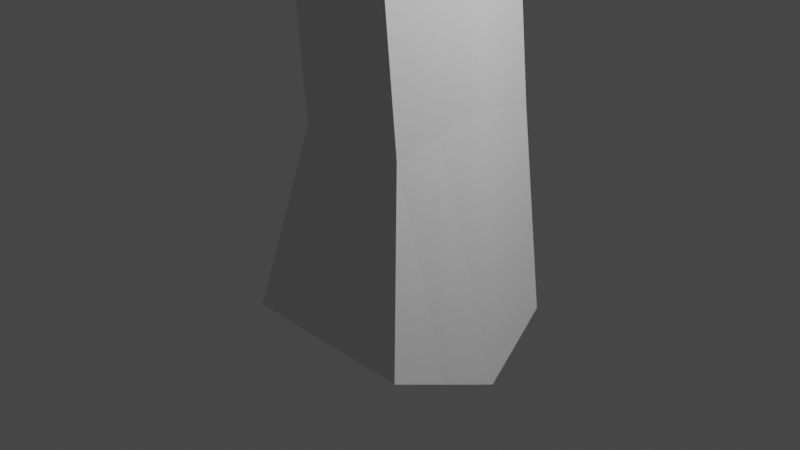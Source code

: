 # Source: Tree.blend  (saved by Blender 3.6.13; exported with 4.5.12 LTS)
import bpy
from mathutils import Matrix  # noqa: F401  (used for matrix-valued properties, if any)

bpy.ops.wm.read_factory_settings(use_empty=True)
scene = bpy.context.scene
scene.name = 'Scene'

# ---- collections
col_collection = bpy.data.collections.new('Collection'); scene.collection.children.link(col_collection)

# ---- materials (node trees are filled in below, after node groups)
mat_material = bpy.data.materials.new('Material')
mat_material.alpha_threshold = 0.0
mat_material.use_transparent_shadow = False
mat_material.roughness = 0.5
mat_material.line_color = (0.0, 0.0, 0.0, 1.0)

# ---- material node trees
mat_material.use_nodes = True; mat_material.node_tree.nodes.clear()
_N = mat_material.node_tree.nodes; _L = mat_material.node_tree.links
n0 = _N.new('ShaderNodeOutputMaterial'); n0.name = 'Material Output'; n0.location = (300, 300)
n1 = _N.new('ShaderNodeBsdfPrincipled'); n1.name = 'Principled BSDF'; n1.location = (10, 300)
n1.distribution = 'GGX'
n1.subsurface_method = 'RANDOM_WALK_SKIN'
n1.inputs[3].default_value = 1.45
n1.inputs[27].default_value = (0.0, 0.0, 0.0, 1.0)
n1.inputs[28].default_value = 1.0
_L.new(n1.outputs[0], n0.inputs[0])
n0.is_active_output = True

# ---- world
world_world = bpy.data.worlds.new('World'); scene.world = world_world
world_world.use_nodes = True; world_world.node_tree.nodes.clear()
_N = world_world.node_tree.nodes; _L = world_world.node_tree.links
n0 = _N.new('ShaderNodeOutputWorld'); n0.name = 'World Output'; n0.location = (300, 300)
n1 = _N.new('ShaderNodeBackground'); n1.name = 'Background'; n1.location = (10, 300)
n1.inputs[0].default_value = (0.05088, 0.05088, 0.05088, 1.0)
_L.new(n1.outputs[0], n0.inputs[0])
n0.is_active_output = True
world_world.color = (0.05088, 0.05088, 0.05088)
world_world.use_sun_shadow = False
world_world.sun_shadow_jitter_overblur = 0.0

# ---- cameras
cam_camera = bpy.data.cameras.new('Camera')
cam_camera.clip_end = 100.0
cam_camera.ortho_scale = 7.314

# ---- lights
light_light = bpy.data.lights.new('Light', 'POINT')
light_light.transmission_factor = 0.0
light_light.energy = 1000.0
light_light.shadow_soft_size = 0.1
light_light.shadow_maximum_resolution = 0.006
light_light.use_absolute_resolution = True

# ---- meshes
me_cube = bpy.data.meshes.new('Cube')
me_cube.from_pydata([(0.5488, 1.013, 0.9619), (0.9007, 0.9007, -0.9007), (0.5602, -0.5524, 0.8827), (0.9007, -0.9007, -0.9007), (-0.5562, 1.005, 0.9621), (-0.9007, 0.9007, -0.9007), (-0.5448, -0.5604, 0.8828), (-0.9007, -0.9007, -0.9007), (-1.184, 0.0, -1.184), (0.7287, 0.219, 1.169), (-0.7245, 0.2084, 1.169), (1.184, 0.0, -1.184), (-0.2346, -0.3427, 6.388), (-1.34, -0.3354, 6.387), (-0.0554, 0.4502, 6.599), (-1.509, 0.4598, 6.598), (-1.329, 1.23, 6.315), (-0.2243, 1.223, 6.316), (-0.8127, 0.4315, 10.39), (-1.918, 0.4161, 10.39), (-0.6646, 1.158, 10.6), (-2.117, 1.182, 10.58), (-1.874, 2.007, 10.23), (-0.7711, 1.942, 10.25), (-1.575, -1.18, 13.4), (-2.436, -1.186, 13.41), (-1.442, -0.6071, 13.69), (-2.575, -0.6154, 13.7), (-2.464, -1.004, 15.31), (-3.324, -0.9572, 15.31), (-2.025, 1.758, 17.32), (-3.361, -0.2664, 15.4), (-1.043, -0.4503, -1.043), (0.6444, -0.1667, 1.026), (-0.6346, -0.176, 1.026), (1.043, -0.4503, -1.043), (-0.145, 0.05376, 6.493), (-1.424, 0.06219, 6.493), (-0.7309, 0.8218, 10.52), (-2.01, 0.804, 10.52), (-1.508, -0.8934, 13.55), (-2.506, -0.9007, 13.55), (-2.389, -0.7088, 15.39), (-3.384, -0.5882, 15.35), (-2.735, -2.131, 16.9), (-3.342, -2.099, 16.9), (-2.677, -1.932, 17.0), (-3.379, -1.895, 17.0), (-2.85, -3.718, 18.46), (-3.458, -3.696, 18.46), (-2.796, -3.562, 18.62), (-3.499, -3.537, 18.62), (-2.66, -1.807, 16.82), (-2.718, -2.009, 16.72), (-3.362, -1.77, 16.82), (-3.325, -1.977, 16.72), (-1.273, 3.355, 12.64), (-1.025, 4.231, 12.58), (-0.1322, 4.09, 12.6), (-0.09453, 3.227, 12.69), (-0.7103, 3.946, 15.95), (-0.423, 4.785, 16.01), (0.3999, 4.661, 16.11), (0.7518, 3.831, 15.89), (0.0, 0.9007, -0.9007), (0.007679, -0.5564, 0.8827), (0.0, -0.9007, -0.9007), (-0.003728, 1.009, 0.962), (0.0, 0.0, -1.184), (-0.7871, -0.339, 6.387), (-0.7768, 1.226, 6.316), (-1.365, 0.4238, 10.39), (-1.323, 1.974, 10.24), (-1.391, 1.17, 10.59), (-2.006, -1.183, 13.4), (-2.008, -0.6113, 13.69), (-2.894, -0.9806, 15.31), (-2.845, -0.4331, 15.6), (-2.945, -0.7374, 15.57), (0.0, -0.4503, -1.043), (-3.039, -2.115, 16.9), (-3.028, -1.913, 17.0), (-3.154, -3.707, 18.46), (-3.147, -3.549, 18.62), (-3.022, -1.993, 16.72), (-3.011, -1.788, 16.82), (-0.5785, 4.16, 12.59), (-0.6838, 3.291, 12.66), (-0.04518, 4.588, 16.18), (-0.07295, 3.776, 16.05), (-1.917, 4.709, 19.89), (-1.683, 5.246, 19.77), (-1.408, 5.172, 19.89), (-1.592, 4.653, 20.01), (-2.91, 5.75, 21.37), (-2.501, 6.195, 21.27), (-2.229, 6.098, 21.49), (-2.546, 5.642, 21.66), (-4.81, 5.974, 22.34), (-4.498, 6.279, 22.38), (-4.361, 6.2, 22.61), (-4.658, 5.849, 22.64), (0.7632, 2.647, 16.97), (1.05, 2.705, 16.88), (1.312, 2.191, 16.67), (0.7837, 2.086, 16.81), (1.449, 0.2643, 18.3), (1.681, 0.2872, 18.26), (1.811, -0.06461, 18.14), (1.449, -0.112, 18.22), (0.3006, 4.554, 15.45), (0.4016, 3.718, 15.29), (-0.8153, 3.836, 15.33), (-0.5306, 4.754, 15.36), (-0.1405, 4.577, 15.5), (-0.1869, 3.685, 15.42), (-0.6962, 7.658, 15.69), (-0.5154, 7.563, 15.78), (-0.5559, 7.556, 15.45), (-0.7428, 7.642, 15.38), (-1.581, 11.12, 18.11), (0.6483, 11.04, 17.11), (-0.2723, 9.969, 16.63), (-0.5175, 9.995, 16.52), (-0.4503, 0.9007, -0.9007), (-0.2686, -0.5584, 0.8828), (-0.5922, 0.0, -1.184), (-1.063, -0.3372, 6.387), (-1.641, 0.4199, 10.39), (-2.221, -1.184, 13.41), (-3.109, -0.9689, 15.31), (-0.5213, -0.4503, -1.043), (-3.19, -2.107, 16.9), (-3.306, -3.702, 18.46), (-3.174, -1.985, 16.72), (-0.4503, -0.9007, -0.9007), (-0.28, 1.007, 0.9621), (-1.053, 1.228, 6.316), (-1.598, 1.991, 10.23), (-1.754, 1.176, 10.59), (-2.291, -0.6134, 13.7), (-3.11, -0.3589, 15.49), (-3.165, -0.6718, 15.44), (-3.204, -1.904, 17.0), (-3.323, -3.543, 18.62), (-3.187, -1.779, 16.82), (-0.8017, 4.195, 12.58), (-0.9784, 3.323, 12.65), (-0.2341, 4.686, 16.09), (-0.3916, 3.861, 16.0), (-1.545, 5.209, 19.83), (-1.733, 4.668, 19.96), (-2.365, 6.146, 21.38), (-2.728, 5.696, 21.52), (-4.43, 6.239, 22.5), (-4.734, 5.911, 22.49), (-0.5011, 3.76, 15.38), (-0.3356, 4.666, 15.43), (-0.6058, 7.611, 15.73), (-0.6494, 7.599, 15.41), (-0.4174, 9.968, 16.88), (-0.3769, 9.988, 16.57), (-0.4992, 9.842, 16.79), (-0.5517, 9.79, 16.49), (-0.2846, 9.746, 16.87), (-0.2412, 9.776, 16.55), (-0.4387, 9.756, 16.53), (-0.386, 9.773, 16.8), (0.1675, 10.69, 17.17), (-1.283, 10.77, 17.36), (-1.258, 10.66, 17.51), (-1.173, 10.76, 17.57), (-1.212, 10.75, 17.38), (-1.189, 10.63, 17.53), (-1.299, 10.65, 17.32), (-1.633, 11.14, 17.92), (-1.593, 11.0, 18.05), (-1.509, 11.1, 18.12), (-1.56, 11.12, 17.93), (-1.521, 10.98, 18.07), (-1.645, 11.02, 17.87), (0.4503, -0.9007, -0.9007), (0.2401, 10.72, 17.09), (0.2032, 10.72, 17.05), (0.2352, 10.61, 17.16), (0.1992, 10.62, 17.13), (0.2716, 10.65, 17.05), (0.6858, 11.03, 17.14), (0.7153, 11.05, 17.02), (0.6763, 11.06, 16.99), (0.7097, 10.95, 17.1), (0.6718, 10.96, 17.07), (0.7388, 10.98, 16.98), (0.2725, 1.011, 0.962), (-0.5005, 1.225, 6.316), (-1.047, 1.958, 10.24), (-1.028, 1.164, 10.6), (-1.725, -0.6092, 13.69), (-1.973, 1.877, 17.31), (-2.637, -0.6869, 15.41), (-2.852, -1.923, 17.0), (-2.972, -3.556, 18.62), (-2.835, -1.798, 16.82), (-0.3553, 4.125, 12.6), (-0.3891, 3.259, 12.68), (0.1774, 4.624, 16.14), (0.2212, 3.803, 15.97), (0.4503, 0.9007, -0.9007), (0.2839, -0.5544, 0.8827), (0.5922, 0.0, -1.184), (-0.5109, -0.3409, 6.388), (-1.089, 0.4277, 10.39), (-1.79, -1.181, 13.4), (-2.679, -0.9924, 15.31), (0.5213, -0.4503, -1.043), (-2.887, -2.123, 16.9), (-3.002, -3.713, 18.46), (-2.87, -2.001, 16.72), (0.9036, 2.676, 16.92), (1.184, 2.139, 16.74), (1.565, 0.2757, 18.28), (1.604, -0.08833, 18.18), (0.08006, 4.566, 15.48), (0.1074, 3.702, 15.36), (-5.885, 0.1544, 17.09), (-5.762, 0.3364, 17.03), (-5.662, 0.2669, 17.19), (-5.561, 0.1975, 17.34), (-5.799, 0.09358, 17.23), (-5.712, 0.03278, 17.37), (-6.831, 1.89, 17.96), (-6.68, 2.034, 17.87), (-6.596, 1.988, 18.04), (-6.512, 1.942, 18.21), (-6.76, 1.851, 18.11), (-6.688, 1.812, 18.27), (-1.311, 5.118, 19.63), (-1.432, 4.555, 19.78), (-1.593, 5.2, 19.52), (-1.833, 4.656, 19.61), (-1.64, 4.612, 19.68), (-1.452, 5.159, 19.57), (-1.985, 7.266, 19.87), (-1.908, 7.239, 19.94), (-1.798, 7.224, 19.75), (-2.107, 7.292, 19.71), (-2.136, 7.259, 19.93), (-1.934, 7.342, 19.67), (-1.344, 8.117, 20.23), (-1.285, 8.089, 20.27), (-1.199, 8.103, 20.16), (-1.259, 8.134, 20.12), (-3.333, 8.29, 20.14), (-3.316, 8.259, 20.24), (-3.254, 8.293, 20.2), (-3.267, 8.347, 20.1), (-0.6755, 0.9007, -0.9007), (-0.4067, -0.5594, 0.8828), (-0.8883, 0.0, -1.184), (-1.201, -0.3363, 6.387), (-1.78, 0.418, 10.39), (-2.329, -1.185, 13.41), (-3.217, -0.9631, 15.31), (-0.7819, -0.4503, -1.043), (-3.266, -2.103, 16.9), (-3.382, -3.699, 18.46), (-3.25, -1.981, 16.72), (-0.6582, 3.798, 15.36), (-0.6755, -0.9007, -0.9007), (-0.4181, 1.006, 0.9621), (-1.191, 1.229, 6.315), (-1.736, 1.999, 10.23), (-1.936, 1.179, 10.58), (-2.433, -0.6144, 13.7), (-3.236, -0.3127, 15.45), (-3.274, -0.63, 15.4), (-3.291, -1.899, 17.0), (-3.411, -3.54, 18.62), (-3.274, -1.774, 16.82), (-0.9133, 4.213, 12.58), (-1.126, 3.339, 12.64), (-0.3285, 4.736, 16.05), (-0.551, 3.903, 15.98), (-1.614, 5.227, 19.8), (-1.825, 4.688, 19.92), (-2.433, 6.171, 21.32), (-2.819, 5.723, 21.44), (-4.464, 6.259, 22.44), (-4.772, 5.943, 22.41), (-0.4331, 4.71, 15.4), (-0.651, 7.634, 15.71), (-0.6961, 7.62, 15.39), (-0.4472, 9.991, 16.54), (-0.4426, 9.807, 16.8), (-0.4952, 9.773, 16.51), (-1.248, 10.76, 17.37), (-1.223, 10.64, 17.52), (-1.545, 11.11, 18.11), (-1.596, 11.13, 17.93), (-1.557, 10.99, 18.06), (-5.712, 0.3017, 17.11), (-5.842, 0.124, 17.16), (-6.638, 2.011, 17.96), (-6.795, 1.87, 18.04), (-1.737, 4.634, 19.65), (-1.523, 5.179, 19.54), (-2.06, 7.263, 19.9), (-2.021, 7.317, 19.69), (-3.285, 8.276, 20.22), (-3.3, 8.318, 20.12), (-3.411, 9.367, 20.66), (-3.399, 9.352, 20.77), (-3.367, 9.367, 20.75), (-3.336, 9.382, 20.73), (-3.344, 9.421, 20.62), (-3.378, 9.394, 20.64), (-0.6403, 0.6065, 1.066), (1.043, 0.4503, -1.043), (-1.043, 0.4503, -1.043), (0.6387, 0.6158, 1.065), (-1.419, 0.8449, 6.457), (-0.1398, 0.8365, 6.457), (-1.996, 1.595, 10.4), (-0.7178, 1.55, 10.42), (-1.149, 3.793, 12.61), (-0.1134, 3.658, 12.65), (-0.5667, 4.365, 15.98), (0.5758, 4.246, 16.0), (-0.05906, 4.182, 16.11), (0.0, 0.4503, -1.043), (-1.8, 4.977, 19.83), (-1.493, 4.912, 19.93), (-2.706, 5.972, 21.32), (-2.387, 5.87, 21.58), (-4.678, 6.15, 22.41), (-4.545, 6.035, 22.67), (1.181, 2.448, 16.77), (0.7734, 2.367, 16.89), (1.746, 0.1113, 18.2), (1.449, 0.07613, 18.26), (-0.673, 4.295, 15.35), (0.3511, 4.136, 15.37), (-4.611, 6.092, 22.54), (-0.5213, 0.4503, -1.043), (1.584, 0.09371, 18.23), (0.5213, 0.4503, -1.043), (-1.713, 4.928, 19.56), (-1.337, 4.818, 19.71), (-0.7819, 0.4503, -1.043), (-4.644, 6.121, 22.47), (-5.853, 5.279, 23.16), (-5.808, 5.22, 23.27), (-5.763, 5.356, 23.33), (-5.876, 5.309, 23.11), (-5.803, 5.409, 23.24), (-5.898, 5.338, 23.05), (-5.823, 5.436, 23.19), (-5.843, 5.463, 23.15), (-0.4206, 4.15, 20.69), (-0.5057, 3.98, 20.75), (-0.37, 3.895, 20.62), (-0.2896, 4.068, 20.57), (-0.5885, 2.691, 21.34), (-0.6692, 2.519, 21.4), (-0.5391, 2.439, 21.26), (-0.4628, 2.615, 21.21), (-3.268, -0.9716, 15.19), (-3.312, -0.2885, 15.29), (-2.408, -1.015, 15.19), (-2.246, -0.4333, 15.38), (-2.344, -0.7304, 15.27), (-3.329, -0.6079, 15.24), (-2.801, -0.4526, 15.48), (-2.838, -0.9934, 15.19), (-3.053, -0.9825, 15.19), (-3.059, -0.375, 15.38), (-2.528, -0.4128, 15.41), (-2.623, -1.004, 15.19), (-3.161, -0.9771, 15.19), (-3.185, -0.3317, 15.34), (-1.444, 0.8645, 16.47), (-1.38, 0.6624, 16.39), (-1.371, 0.643, 16.32), (-1.523, 0.6918, 16.43), (-1.621, 0.8492, 16.53), (-1.692, 0.6719, 16.53), (-1.603, 0.828, 16.45), (-1.438, 0.8407, 16.4), (-1.28, 0.813, 16.36), (-1.962, 1.86, 17.26), (-1.867, 1.878, 17.26), (-1.909, 1.756, 17.24), (-1.856, 1.859, 17.22), (0.5042, 0.9515, 16.7), (0.6112, 0.917, 16.65), (0.5277, 0.7992, 16.63), (0.5257, 0.785, 16.58), (0.4307, 0.8308, 16.68), (0.4999, 0.9342, 16.64), (0.6089, 0.9027, 16.6)], [], [(316, 10, 15, 320), (268, 257, 6, 7), (318, 316, 4, 5), (214, 35, 3, 181), (35, 33, 2, 3), (207, 193, 0, 1), (317, 319, 9, 11), (345, 317, 11, 209), (32, 34, 10, 8), (319, 0, 17, 321), (320, 15, 21, 322), (321, 17, 23, 323), (33, 9, 14, 36), (34, 6, 13, 37), (269, 4, 16, 270), (208, 2, 12, 210), (38, 20, 26, 40), (196, 20, 59, 204), (210, 12, 18, 211), (37, 13, 19, 39), (270, 16, 22, 271), (36, 14, 20, 38), (371, 366, 29, 43), (272, 21, 27, 273), (211, 18, 24, 212), (39, 19, 25, 41), (53, 52, 46, 44), (377, 368, 28, 213), (379, 367, 31, 274), (370, 369, 388, 382), (368, 370, 42, 28), (77, 141, 226, 227), (21, 39, 41, 27), (367, 371, 43, 31), (12, 36, 38, 18), (15, 37, 39, 21), (18, 38, 40, 24), (10, 34, 37, 15), (2, 33, 36, 12), (7, 6, 34, 32), (11, 9, 33, 35), (209, 11, 35, 214), (47, 45, 49, 51), (278, 54, 47, 276), (54, 55, 45, 47), (217, 53, 44, 215), (277, 51, 49, 265), (215, 44, 48, 216), (276, 47, 51, 277), (44, 46, 50, 48), (213, 28, 53, 217), (43, 29, 55, 54), (275, 43, 54, 278), (28, 42, 52, 53), (341, 110, 62, 327), (323, 23, 58, 325), (322, 21, 56, 324), (271, 22, 57, 279), (347, 236, 92, 331), (340, 112, 60, 326), (223, 111, 63, 206), (113, 61, 116, 119), (222, 114, 88, 205), (156, 115, 89, 149), (206, 63, 104, 219), (195, 72, 86, 203), (199, 78, 85, 202), (130, 76, 84, 134), (200, 81, 83, 201), (132, 80, 82, 133), (201, 83, 82, 216), (134, 84, 80, 132), (202, 85, 81, 200), (126, 68, 79, 131), (42, 370, 382, 381), (77, 78, 385, 384), (374, 373, 76, 130), (128, 71, 74, 129), (196, 73, 75, 197), (194, 70, 72, 195), (127, 69, 71, 128), (139, 73, 87, 147), (125, 65, 69, 127), (193, 67, 70, 194), (343, 329, 68, 126), (124, 136, 67, 64), (131, 79, 66, 135), (181, 208, 65, 66), (330, 90, 94, 332), (283, 150, 242, 306), (346, 239, 90, 330), (240, 237, 93, 151), (333, 96, 100, 335), (331, 92, 96, 333), (283, 91, 95, 285), (151, 93, 97, 153), (101, 335, 352, 351), (285, 95, 99, 287), (153, 97, 101, 155), (332, 94, 98, 334), (337, 105, 109, 339), (328, 89, 105, 337), (205, 88, 102, 218), (327, 62, 103, 336), (344, 339, 109, 221), (336, 103, 107, 338), (219, 104, 108, 221), (218, 102, 106, 220), (147, 87, 115, 156), (203, 86, 114, 222), (279, 57, 113, 289), (204, 59, 111, 223), (324, 56, 112, 340), (325, 58, 110, 341), (293, 167, 173, 296), (289, 113, 119, 291), (88, 114, 118, 117), (148, 88, 117, 158), (160, 161, 172, 171), (161, 160, 168, 183), (294, 163, 123, 292), (164, 165, 186, 184), (165, 166, 161, 122), (123, 163, 174, 169), (167, 164, 184, 185), (281, 148, 158, 290), (114, 157, 159, 118), (86, 146, 157, 114), (280, 147, 156, 267), (286, 153, 155, 288), (96, 152, 154, 100), (334, 98, 355, 357), (284, 151, 153, 286), (92, 150, 152, 96), (304, 240, 151, 284), (238, 91, 246, 245), (263, 131, 135, 268), (256, 269, 136, 124), (348, 343, 126, 258), (257, 125, 127, 259), (272, 139, 147, 280), (259, 127, 128, 260), (260, 128, 129, 261), (378, 374, 130, 262), (258, 126, 131, 263), (266, 134, 132, 264), (264, 132, 133, 265), (262, 130, 134, 266), (267, 156, 149, 282), (72, 138, 146, 86), (78, 142, 145, 85), (81, 143, 144, 83), (83, 144, 133, 82), (85, 145, 143, 81), (275, 142, 228, 301), (372, 375, 141, 77), (73, 139, 140, 75), (70, 137, 138, 72), (67, 136, 137, 70), (66, 65, 125, 135), (290, 158, 167, 293), (118, 159, 166, 165), (117, 118, 165, 164), (291, 119, 163, 294), (158, 117, 164, 167), (119, 116, 162, 163), (295, 169, 175, 298), (171, 172, 178, 177), (296, 173, 179, 299), (163, 162, 170, 174), (167, 160, 171, 173), (292, 123, 169, 295), (180, 176, 120, 175), (298, 175, 120, 297), (299, 179, 177, 297), (174, 170, 176, 180), (169, 174, 180, 175), (173, 171, 177, 179), (185, 184, 190, 191), (183, 168, 121, 189), (184, 186, 192, 190), (122, 161, 183, 182), (160, 167, 185, 168), (165, 122, 182, 186), (191, 190, 187, 121), (190, 192, 188, 187), (188, 189, 121, 187), (186, 182, 188, 192), (168, 185, 191, 121), (182, 183, 189, 188), (87, 204, 223, 115), (58, 203, 222, 110), (103, 218, 220, 107), (105, 219, 221, 109), (338, 344, 221, 108), (62, 205, 218, 103), (3, 2, 208, 181), (0, 193, 194, 17), (17, 194, 195, 23), (20, 196, 197, 26), (369, 376, 387, 388), (376, 372, 386, 387), (52, 202, 200, 46), (50, 201, 216, 48), (46, 200, 201, 50), (42, 199, 202, 52), (23, 195, 203, 58), (89, 206, 219, 105), (110, 222, 205, 62), (115, 223, 206, 89), (76, 213, 217, 84), (80, 215, 216, 82), (84, 217, 215, 80), (68, 209, 214, 79), (373, 377, 213, 76), (71, 211, 212, 74), (69, 210, 211, 71), (73, 196, 204, 87), (65, 208, 210, 69), (329, 345, 209, 68), (64, 67, 193, 207), (79, 214, 181, 66), (229, 227, 233, 235), (301, 228, 234, 303), (31, 43, 224, 225), (274, 31, 225, 300), (78, 77, 227, 229), (142, 78, 229, 228), (302, 231, 230, 303), (233, 232, 234, 235), (227, 226, 232, 233), (300, 225, 231, 302), (228, 229, 235, 234), (225, 224, 230, 231), (88, 148, 241, 236), (282, 149, 240, 304), (149, 89, 237, 240), (326, 60, 239, 346), (281, 61, 238, 305), (328, 88, 236, 347), (307, 245, 252, 309), (247, 242, 248, 251), (92, 236, 244, 243), (305, 238, 245, 307), (236, 241, 247, 244), (150, 92, 243, 242), (250, 251, 248, 249), (242, 243, 249, 248), (244, 247, 251, 250), (243, 244, 250, 249), (255, 309, 315, 314), (242, 247, 255, 254), (245, 246, 253, 252), (306, 242, 254, 308), (246, 306, 308, 253), (253, 308, 312, 311), (241, 305, 307, 247), (247, 307, 309, 255), (148, 281, 305, 241), (60, 282, 304, 239), (226, 300, 302, 232), (232, 302, 303, 234), (141, 274, 300, 226), (224, 301, 303, 230), (176, 299, 297, 120), (178, 298, 297, 177), (161, 292, 295, 172), (170, 296, 299, 176), (172, 295, 298, 178), (159, 291, 294, 166), (116, 290, 293, 162), (43, 275, 301, 224), (112, 267, 282, 60), (29, 262, 266, 55), (45, 264, 265, 49), (55, 266, 264, 45), (8, 258, 263, 32), (366, 378, 262, 29), (19, 260, 261, 25), (13, 259, 260, 19), (21, 272, 280, 56), (6, 257, 259, 13), (318, 348, 258, 8), (5, 4, 269, 256), (32, 263, 268, 7), (239, 304, 284, 90), (90, 284, 286, 94), (94, 286, 288, 98), (56, 280, 267, 112), (61, 281, 290, 116), (166, 294, 292, 161), (157, 289, 291, 159), (162, 293, 296, 170), (146, 279, 289, 157), (152, 285, 287, 154), (98, 288, 353, 355), (150, 283, 285, 152), (91, 283, 306, 246), (138, 271, 279, 146), (142, 275, 278, 145), (143, 276, 277, 144), (144, 277, 265, 133), (145, 278, 276, 143), (375, 379, 274, 141), (139, 272, 273, 140), (137, 270, 271, 138), (136, 269, 270, 137), (135, 125, 257, 268), (315, 310, 311, 312), (314, 315, 312, 313), (308, 254, 313, 312), (309, 252, 310, 315), (254, 255, 314, 313), (252, 253, 311, 310), (154, 287, 349, 342), (5, 256, 348, 318), (89, 328, 347, 237), (61, 326, 346, 238), (64, 207, 345, 329), (107, 220, 344, 338), (256, 124, 343, 348), (100, 154, 342, 335), (59, 325, 341, 111), (57, 324, 340, 113), (104, 336, 338, 108), (220, 106, 339, 344), (63, 327, 336, 104), (88, 328, 337, 102), (102, 337, 339, 106), (95, 332, 334, 99), (287, 99, 334, 349), (93, 331, 333, 97), (97, 333, 335, 101), (238, 346, 330, 91), (91, 330, 332, 95), (124, 64, 329, 343), (113, 340, 326, 61), (237, 347, 361, 360), (22, 322, 324, 57), (20, 323, 325, 59), (111, 341, 327, 63), (14, 321, 323, 20), (16, 320, 322, 22), (9, 319, 321, 14), (207, 1, 317, 345), (1, 0, 319, 317), (8, 10, 316, 318), (4, 316, 320, 16), (356, 357, 355, 353), (352, 354, 350, 351), (354, 356, 353, 350), (342, 349, 356, 354), (288, 155, 350, 353), (335, 342, 354, 352), (349, 334, 357, 356), (155, 101, 351, 350), (360, 361, 365, 364), (93, 237, 360, 359), (331, 93, 359, 358), (347, 331, 358, 361), (364, 365, 362, 363), (358, 359, 363, 362), (361, 358, 362, 365), (359, 360, 364, 363), (140, 273, 379, 375), (25, 261, 378, 366), (74, 212, 377, 373), (26, 197, 376, 369), (75, 140, 375, 372), (261, 129, 374, 378), (129, 74, 373, 374), (197, 75, 372, 376), (27, 41, 371, 367), (24, 40, 370, 368), (40, 26, 369, 370), (273, 27, 367, 379), (212, 24, 368, 377), (41, 25, 366, 371), (388, 387, 398, 399), (383, 380, 390, 391), (384, 385, 30, 198), (381, 382, 396, 395), (382, 388, 399, 396), (78, 199, 383, 385), (372, 77, 384, 386), (199, 42, 381, 383), (390, 198, 30, 391), (392, 389, 198, 390), (385, 383, 391, 30), (386, 384, 198, 389), (387, 386, 389, 392), (380, 387, 392, 390), (396, 399, 394, 395), (399, 398, 393, 394), (394, 393, 397, 395), (380, 383, 397, 393), (383, 381, 395, 397), (387, 380, 393, 398)])
_uv = me_cube.uv_layers.new(name='UVMap')
_uv.uv.foreach_set('vector', [0.625, 0.1875, 0.625, 0.125, 0.625, 0.125, 0.625, 0.1875, 0.375, 0.9688, 0.625, 0.9687, 0.625, 1.0, 0.375, 1.0, 0.375, 0.1875, 0.625, 0.1875, 0.625, 0.25, 0.375, 0.25, 0.3125, 0.6875, 0.375, 0.6875, 0.375, 0.75, 0.3125, 0.75, 0.375, 0.6875, 0.625, 0.6875, 0.625, 0.75, 0.375, 0.75, 0.375, 0.4375, 0.625, 0.4375, 0.625, 0.5, 0.375, 0.5, 0.375, 0.5625, 0.625, 0.5625, 0.625, 0.625, 0.375, 0.625, 0.3125, 0.5625, 0.375, 0.5625, 0.375, 0.625, 0.3125, 0.625, 0.375, 0.0625, 0.625, 0.0625, 0.625, 0.125, 0.375, 0.125, 0.625, 0.5625, 0.625, 0.5, 0.625, 0.5, 0.625, 0.5625, 0.625, 0.1875, 0.625, 0.125, 0.625, 0.125, 0.625, 0.1875, 0.625, 0.5625, 0.625, 0.5, 0.625, 0.5, 0.625, 0.5625, 0.625, 0.6875, 0.625, 0.625, 0.625, 0.625, 0.625, 0.6875, 0.625, 0.0625, 0.625, 0.0, 0.625, 0.0, 0.625, 0.0625, 0.625, 0.2812, 0.625, 0.25, 0.625, 0.25, 0.625, 0.2812, 0.625, 0.8125, 0.625, 0.75, 0.625, 0.75, 0.625, 0.8125, 0.625, 0.6875, 0.625, 0.625, 0.625, 0.625, 0.625, 0.6875, 0.6875, 0.625, 0.625, 0.625, 0.625, 0.625, 0.6875, 0.625, 0.625, 0.8125, 0.625, 0.75, 0.625, 0.75, 0.625, 0.8125, 0.625, 0.0625, 0.625, 0.0, 0.625, 0.0, 0.625, 0.0625, 0.625, 0.2812, 0.625, 0.25, 0.625, 0.25, 0.625, 0.2812, 0.625, 0.6875, 0.625, 0.625, 0.625, 0.625, 0.625, 0.6875, 0.625, 0.0625, 0.625, 0.0, 0.625, 0.0, 0.625, 0.0625, 0.8438, 0.625, 0.875, 0.625, 0.875, 0.625, 0.8437, 0.625, 0.625, 0.8125, 0.625, 0.75, 0.625, 0.75, 0.625, 0.8125, 0.625, 0.0625, 0.625, 0.0, 0.625, 0.0, 0.625, 0.0625, 0.625, 0.75, 0.625, 0.6875, 0.625, 0.6875, 0.625, 0.75, 0.625, 0.8125, 0.625, 0.75, 0.625, 0.75, 0.625, 0.8125, 0.8438, 0.625, 0.875, 0.625, 0.875, 0.625, 0.8438, 0.625, 0.625, 0.6875, 0.625, 0.625, 0.625, 0.625, 0.625, 0.6875, 0.625, 0.75, 0.625, 0.6875, 0.625, 0.6875, 0.625, 0.75, 0.75, 0.625, 0.8125, 0.625, 0.8125, 0.625, 0.75, 0.625, 0.625, 0.125, 0.625, 0.0625, 0.625, 0.0625, 0.625, 0.125, 0.625, 0.125, 0.625, 0.0625, 0.625, 0.0625, 0.625, 0.125, 0.625, 0.75, 0.625, 0.6875, 0.625, 0.6875, 0.625, 0.75, 0.625, 0.125, 0.625, 0.0625, 0.625, 0.0625, 0.625, 0.125, 0.625, 0.75, 0.625, 0.6875, 0.625, 0.6875, 0.625, 0.75, 0.625, 0.125, 0.625, 0.0625, 0.625, 0.0625, 0.625, 0.125, 0.625, 0.75, 0.625, 0.6875, 0.625, 0.6875, 0.625, 0.75, 0.375, 0.0, 0.625, 0.0, 0.625, 0.0625, 0.375, 0.0625, 0.375, 0.625, 0.625, 0.625, 0.625, 0.6875, 0.375, 0.6875, 0.3125, 0.625, 0.375, 0.625, 0.375, 0.6875, 0.3125, 0.6875, 0.625, 0.0625, 0.625, 0.0, 0.625, 0.0, 0.625, 0.0625, 0.8438, 0.6875, 0.875, 0.6875, 0.875, 0.6875, 0.8438, 0.6875, 0.625, 0.0625, 0.625, 0.0, 0.625, 0.0, 0.625, 0.0625, 0.625, 0.8125, 0.625, 0.75, 0.625, 0.75, 0.625, 0.8125, 0.8438, 0.6875, 0.875, 0.6875, 0.875, 0.75, 0.8437, 0.75, 0.625, 0.8125, 0.625, 0.75, 0.625, 0.75, 0.625, 0.8125, 0.8438, 0.6875, 0.875, 0.6875, 0.875, 0.6875, 0.8438, 0.6875, 0.625, 0.75, 0.625, 0.6875, 0.625, 0.6875, 0.625, 0.75, 0.625, 0.8125, 0.625, 0.75, 0.625, 0.75, 0.625, 0.8125, 0.625, 0.0625, 0.625, 0.0, 0.625, 0.0, 0.625, 0.0625, 0.8438, 0.6875, 0.875, 0.6875, 0.875, 0.6875, 0.8438, 0.6875, 0.625, 0.75, 0.625, 0.6875, 0.625, 0.6875, 0.625, 0.75, 0.625, 0.5625, 0.625, 0.5, 0.625, 0.5, 0.625, 0.5625, 0.625, 0.5625, 0.625, 0.5, 0.625, 0.5, 0.625, 0.5625, 0.625, 0.1875, 0.625, 0.125, 0.625, 0.125, 0.625, 0.1875, 0.625, 0.2812, 0.625, 0.25, 0.625, 0.25, 0.625, 0.2812, 0.75, 0.5625, 0.75, 0.5, 0.75, 0.5, 0.75, 0.5625, 0.625, 0.1875, 0.625, 0.125, 0.625, 0.125, 0.625, 0.1875, 0.6875, 0.625, 0.625, 0.625, 0.625, 0.625, 0.6875, 0.625, 0.625, 0.25, 0.625, 0.25, 0.625, 0.25, 0.625, 0.25, 0.625, 0.4375, 0.625, 0.375, 0.625, 0.375, 0.625, 0.4375, 0.8125, 0.625, 0.75, 0.625, 0.75, 0.625, 0.8125, 0.625, 0.6875, 0.625, 0.625, 0.625, 0.625, 0.625, 0.6875, 0.625, 0.625, 0.4375, 0.625, 0.375, 0.625, 0.375, 0.625, 0.4375, 0.6875, 0.6875, 0.75, 0.6875, 0.75, 0.6875, 0.6875, 0.6875, 0.625, 0.9375, 0.625, 0.875, 0.625, 0.875, 0.625, 0.9375, 0.6875, 0.6875, 0.75, 0.6875, 0.75, 0.6875, 0.6875, 0.6875, 0.625, 0.9375, 0.625, 0.875, 0.625, 0.875, 0.625, 0.9375, 0.6875, 0.6875, 0.75, 0.6875, 0.75, 0.75, 0.6875, 0.75, 0.625, 0.9375, 0.625, 0.875, 0.625, 0.875, 0.625, 0.9375, 0.6875, 0.6875, 0.75, 0.6875, 0.75, 0.6875, 0.6875, 0.6875, 0.1875, 0.625, 0.25, 0.625, 0.25, 0.6875, 0.1875, 0.6875, 0.625, 0.6875, 0.625, 0.6875, 0.625, 0.6875, 0.625, 0.6875, 0.75, 0.625, 0.75, 0.6875, 0.75, 0.6875, 0.75, 0.625, 0.625, 0.9375, 0.625, 0.875, 0.625, 0.875, 0.625, 0.9375, 0.625, 0.9375, 0.625, 0.875, 0.625, 0.875, 0.625, 0.9375, 0.6875, 0.625, 0.75, 0.625, 0.75, 0.625, 0.6875, 0.625, 0.625, 0.4375, 0.625, 0.375, 0.625, 0.375, 0.625, 0.4375, 0.625, 0.9375, 0.625, 0.875, 0.625, 0.875, 0.625, 0.9375, 0.8125, 0.625, 0.75, 0.625, 0.75, 0.625, 0.8125, 0.625, 0.625, 0.9375, 0.625, 0.875, 0.625, 0.875, 0.625, 0.9375, 0.625, 0.4375, 0.625, 0.375, 0.625, 0.375, 0.625, 0.4375, 0.1875, 0.5625, 0.25, 0.5625, 0.25, 0.625, 0.1875, 0.625, 0.375, 0.3125, 0.625, 0.3125, 0.625, 0.375, 0.375, 0.375, 0.1875, 0.6875, 0.25, 0.6875, 0.25, 0.75, 0.1875, 0.75, 0.375, 0.8125, 0.625, 0.8125, 0.625, 0.875, 0.375, 0.875, 0.625, 0.1875, 0.625, 0.125, 0.625, 0.125, 0.625, 0.1875, 0.625, 0.2812, 0.625, 0.3125, 0.625, 0.3125, 0.625, 0.2812, 0.625, 0.1875, 0.625, 0.125, 0.625, 0.125, 0.625, 0.1875, 0.8125, 0.625, 0.75, 0.625, 0.75, 0.625, 0.8125, 0.625, 0.75, 0.5625, 0.75, 0.5, 0.75, 0.5, 0.75, 0.5625, 0.75, 0.5625, 0.75, 0.5, 0.75, 0.5, 0.75, 0.5625, 0.625, 0.2812, 0.625, 0.25, 0.625, 0.25, 0.625, 0.2812, 0.8125, 0.625, 0.75, 0.625, 0.75, 0.625, 0.8125, 0.625, 0.75, 0.625, 0.75, 0.5625, 0.75, 0.5625, 0.75, 0.625, 0.625, 0.2812, 0.625, 0.25, 0.625, 0.25, 0.625, 0.2812, 0.8125, 0.625, 0.75, 0.625, 0.75, 0.625, 0.8125, 0.625, 0.625, 0.1875, 0.625, 0.125, 0.625, 0.125, 0.625, 0.1875, 0.75, 0.5625, 0.75, 0.625, 0.75, 0.625, 0.75, 0.5625, 0.75, 0.5625, 0.75, 0.625, 0.75, 0.625, 0.75, 0.5625, 0.625, 0.4375, 0.625, 0.375, 0.625, 0.375, 0.625, 0.4375, 0.625, 0.5625, 0.625, 0.5, 0.625, 0.5, 0.625, 0.5625, 0.6875, 0.5625, 0.75, 0.5625, 0.75, 0.625, 0.6875, 0.625, 0.625, 0.5625, 0.625, 0.5, 0.625, 0.5, 0.625, 0.5625, 0.6875, 0.625, 0.625, 0.625, 0.625, 0.625, 0.6875, 0.625, 0.625, 0.4375, 0.625, 0.375, 0.625, 0.375, 0.625, 0.4375, 0.8125, 0.625, 0.75, 0.625, 0.75, 0.625, 0.8125, 0.625, 0.625, 0.4375, 0.625, 0.375, 0.625, 0.375, 0.625, 0.4375, 0.625, 0.2812, 0.625, 0.25, 0.625, 0.25, 0.625, 0.2812, 0.6875, 0.625, 0.625, 0.625, 0.625, 0.625, 0.6875, 0.625, 0.625, 0.1875, 0.625, 0.125, 0.625, 0.125, 0.625, 0.1875, 0.625, 0.5625, 0.625, 0.5, 0.625, 0.5, 0.625, 0.5625, 0.625, 0.2812, 0.625, 0.3125, 0.625, 0.3125, 0.625, 0.2812, 0.625, 0.2812, 0.625, 0.25, 0.625, 0.25, 0.625, 0.2812, 0.625, 0.375, 0.625, 0.375, 0.625, 0.375, 0.625, 0.375, 0.625, 0.3125, 0.625, 0.375, 0.625, 0.375, 0.625, 0.3125, 0.625, 0.3125, 0.625, 0.3125, 0.625, 0.3125, 0.625, 0.3125, 0.625, 0.3125, 0.625, 0.3125, 0.625, 0.3125, 0.625, 0.3125, 0.625, 0.2812, 0.625, 0.25, 0.625, 0.25, 0.625, 0.2812, 0.625, 0.375, 0.625, 0.375, 0.625, 0.375, 0.625, 0.375, 0.625, 0.375, 0.625, 0.3125, 0.625, 0.3125, 0.625, 0.375, 0.625, 0.25, 0.625, 0.25, 0.625, 0.25, 0.625, 0.25, 0.625, 0.3125, 0.625, 0.375, 0.625, 0.375, 0.625, 0.3125, 0.625, 0.2813, 0.625, 0.3125, 0.625, 0.3125, 0.625, 0.2813, 0.625, 0.375, 0.625, 0.3125, 0.625, 0.3125, 0.625, 0.375, 0.625, 0.375, 0.625, 0.3125, 0.625, 0.3125, 0.625, 0.375, 0.8437, 0.625, 0.8125, 0.625, 0.8125, 0.625, 0.8438, 0.625, 0.8438, 0.625, 0.8125, 0.625, 0.8125, 0.625, 0.8438, 0.625, 0.625, 0.375, 0.625, 0.3125, 0.625, 0.3125, 0.625, 0.375, 0.625, 0.1875, 0.625, 0.125, 0.625, 0.125, 0.625, 0.1875, 0.8438, 0.625, 0.8125, 0.625, 0.8125, 0.625, 0.8438, 0.625, 0.625, 0.375, 0.625, 0.3125, 0.625, 0.3125, 0.625, 0.375, 0.8438, 0.625, 0.8125, 0.625, 0.8125, 0.625, 0.8438, 0.625, 0.625, 0.25, 0.625, 0.25, 0.625, 0.25, 0.625, 0.25, 0.1562, 0.6875, 0.1875, 0.6875, 0.1875, 0.75, 0.1562, 0.75, 0.375, 0.2812, 0.625, 0.2812, 0.625, 0.3125, 0.375, 0.3125, 0.1562, 0.5625, 0.1875, 0.5625, 0.1875, 0.625, 0.1562, 0.625, 0.625, 0.9687, 0.625, 0.9375, 0.625, 0.9375, 0.625, 0.9687, 0.8438, 0.625, 0.8125, 0.625, 0.8125, 0.625, 0.8437, 0.625, 0.625, 0.9687, 0.625, 0.9375, 0.625, 0.9375, 0.625, 0.9688, 0.625, 0.9688, 0.625, 0.9375, 0.625, 0.9375, 0.625, 0.9688, 0.625, 0.9688, 0.625, 0.9375, 0.625, 0.9375, 0.625, 0.9688, 0.1562, 0.625, 0.1875, 0.625, 0.1875, 0.6875, 0.1562, 0.6875, 0.625, 0.9687, 0.625, 0.9375, 0.625, 0.9375, 0.625, 0.9687, 0.625, 0.9687, 0.625, 0.9375, 0.625, 0.9375, 0.625, 0.9688, 0.625, 0.9688, 0.625, 0.9375, 0.625, 0.9375, 0.625, 0.9687, 0.8438, 0.625, 0.8125, 0.625, 0.8125, 0.625, 0.8437, 0.625, 0.625, 0.375, 0.625, 0.3125, 0.625, 0.3125, 0.625, 0.375, 0.75, 0.6875, 0.8125, 0.6875, 0.8125, 0.6875, 0.75, 0.6875, 0.75, 0.6875, 0.8125, 0.6875, 0.8125, 0.6875, 0.75, 0.6875, 0.75, 0.6875, 0.8125, 0.6875, 0.8125, 0.75, 0.75, 0.75, 0.75, 0.6875, 0.8125, 0.6875, 0.8125, 0.6875, 0.75, 0.6875, 0.8438, 0.6875, 0.8125, 0.6875, 0.8125, 0.6875, 0.8438, 0.6875, 0.75, 0.625, 0.8125, 0.625, 0.8125, 0.625, 0.75, 0.625, 0.75, 0.625, 0.8125, 0.625, 0.8125, 0.625, 0.75, 0.625, 0.625, 0.375, 0.625, 0.3125, 0.625, 0.3125, 0.625, 0.375, 0.625, 0.375, 0.625, 0.3125, 0.625, 0.3125, 0.625, 0.375, 0.375, 0.875, 0.625, 0.875, 0.625, 0.9375, 0.375, 0.9375, 0.625, 0.2813, 0.625, 0.3125, 0.625, 0.3125, 0.625, 0.2812, 0.625, 0.375, 0.625, 0.3125, 0.625, 0.3125, 0.625, 0.375, 0.625, 0.375, 0.625, 0.375, 0.625, 0.375, 0.625, 0.375, 0.625, 0.2812, 0.625, 0.25, 0.625, 0.25, 0.625, 0.2812, 0.625, 0.3125, 0.625, 0.375, 0.625, 0.375, 0.625, 0.3125, 0.625, 0.25, 0.625, 0.25, 0.625, 0.25, 0.625, 0.25, 0.625, 0.2812, 0.625, 0.25, 0.625, 0.25, 0.625, 0.2812, 0.625, 0.3125, 0.625, 0.3125, 0.625, 0.3125, 0.625, 0.3125, 0.625, 0.2812, 0.625, 0.3125, 0.625, 0.3125, 0.625, 0.2812, 0.625, 0.25, 0.625, 0.25, 0.625, 0.25, 0.625, 0.25, 0.625, 0.3125, 0.625, 0.3125, 0.625, 0.3125, 0.625, 0.3125, 0.625, 0.2812, 0.625, 0.25, 0.625, 0.25, 0.625, 0.2812, 0.625, 0.25, 0.625, 0.25, 0.625, 0.25, 0.625, 0.25, 0.625, 0.2812, 0.625, 0.25, 0.625, 0.25, 0.625, 0.2812, 0.625, 0.2812, 0.625, 0.3125, 0.625, 0.3125, 0.625, 0.2812, 0.625, 0.25, 0.625, 0.25, 0.625, 0.25, 0.625, 0.25, 0.625, 0.25, 0.625, 0.25, 0.625, 0.25, 0.625, 0.25, 0.625, 0.3125, 0.625, 0.3125, 0.625, 0.3125, 0.625, 0.3125, 0.625, 0.3125, 0.625, 0.375, 0.625, 0.375, 0.625, 0.3125, 0.625, 0.3125, 0.625, 0.3125, 0.625, 0.3125, 0.625, 0.3125, 0.625, 0.375, 0.625, 0.375, 0.625, 0.375, 0.625, 0.375, 0.625, 0.375, 0.625, 0.3125, 0.625, 0.3125, 0.625, 0.375, 0.625, 0.3125, 0.625, 0.3125, 0.625, 0.3125, 0.625, 0.3125, 0.625, 0.375, 0.625, 0.375, 0.625, 0.375, 0.625, 0.375, 0.625, 0.3125, 0.625, 0.375, 0.625, 0.375, 0.625, 0.3125, 0.625, 0.375, 0.625, 0.375, 0.625, 0.375, 0.625, 0.375, 0.625, 0.375, 0.625, 0.3125, 0.625, 0.3125, 0.625, 0.375, 0.625, 0.375, 0.625, 0.375, 0.625, 0.375, 0.625, 0.375, 0.625, 0.3125, 0.625, 0.3125, 0.625, 0.3125, 0.625, 0.3125, 0.625, 0.375, 0.625, 0.3125, 0.625, 0.3125, 0.625, 0.375, 0.75, 0.625, 0.6875, 0.625, 0.6875, 0.625, 0.75, 0.625, 0.625, 0.5, 0.625, 0.4375, 0.625, 0.4375, 0.625, 0.5, 0.625, 0.5, 0.625, 0.4375, 0.625, 0.4375, 0.625, 0.5, 0.75, 0.625, 0.6875, 0.625, 0.6875, 0.625, 0.75, 0.625, 0.625, 0.5625, 0.6875, 0.5625, 0.6875, 0.625, 0.625, 0.625, 0.625, 0.5, 0.625, 0.4375, 0.625, 0.4375, 0.625, 0.5, 0.375, 0.75, 0.625, 0.75, 0.625, 0.8125, 0.375, 0.8125, 0.625, 0.5, 0.625, 0.4375, 0.625, 0.4375, 0.625, 0.5, 0.625, 0.5, 0.625, 0.4375, 0.625, 0.4375, 0.625, 0.5, 0.625, 0.625, 0.6875, 0.625, 0.6875, 0.625, 0.625, 0.625, 0.625, 0.625, 0.6875, 0.625, 0.6875, 0.625, 0.625, 0.625, 0.6875, 0.625, 0.75, 0.625, 0.75, 0.625, 0.6875, 0.625, 0.625, 0.6875, 0.6875, 0.6875, 0.6875, 0.6875, 0.625, 0.6875, 0.625, 0.6875, 0.6875, 0.6875, 0.6875, 0.75, 0.625, 0.75, 0.625, 0.6875, 0.6875, 0.6875, 0.6875, 0.6875, 0.625, 0.6875, 0.625, 0.6875, 0.6875, 0.6875, 0.6875, 0.6875, 0.625, 0.6875, 0.625, 0.5, 0.625, 0.4375, 0.625, 0.4375, 0.625, 0.5, 0.75, 0.625, 0.6875, 0.625, 0.6875, 0.625, 0.75, 0.625, 0.625, 0.5, 0.625, 0.4375, 0.625, 0.4375, 0.625, 0.5, 0.75, 0.625, 0.6875, 0.625, 0.6875, 0.625, 0.75, 0.625, 0.625, 0.875, 0.625, 0.8125, 0.625, 0.8125, 0.625, 0.875, 0.625, 0.875, 0.625, 0.8125, 0.625, 0.8125, 0.625, 0.875, 0.625, 0.875, 0.625, 0.8125, 0.625, 0.8125, 0.625, 0.875, 0.25, 0.625, 0.3125, 0.625, 0.3125, 0.6875, 0.25, 0.6875, 0.625, 0.875, 0.625, 0.8125, 0.625, 0.8125, 0.625, 0.875, 0.625, 0.875, 0.625, 0.8125, 0.625, 0.8125, 0.625, 0.875, 0.625, 0.875, 0.625, 0.8125, 0.625, 0.8125, 0.625, 0.875, 0.75, 0.625, 0.6875, 0.625, 0.6875, 0.625, 0.75, 0.625, 0.625, 0.875, 0.625, 0.8125, 0.625, 0.8125, 0.625, 0.875, 0.25, 0.5625, 0.3125, 0.5625, 0.3125, 0.625, 0.25, 0.625, 0.375, 0.375, 0.625, 0.375, 0.625, 0.4375, 0.375, 0.4375, 0.25, 0.6875, 0.3125, 0.6875, 0.3125, 0.75, 0.25, 0.75, 0.75, 0.6875, 0.75, 0.625, 0.75, 0.625, 0.75, 0.6875, 0.8438, 0.6875, 0.8125, 0.6875, 0.8125, 0.6875, 0.8438, 0.6875, 0.625, 0.125, 0.625, 0.0625, 0.625, 0.0625, 0.625, 0.125, 0.8438, 0.625, 0.875, 0.625, 0.875, 0.625, 0.8438, 0.625, 0.75, 0.6875, 0.75, 0.625, 0.75, 0.625, 0.75, 0.6875, 0.8125, 0.6875, 0.75, 0.6875, 0.75, 0.6875, 0.8125, 0.6875, 0.8437, 0.625, 0.875, 0.625, 0.875, 0.6875, 0.8438, 0.6875, 0.75, 0.625, 0.8125, 0.625, 0.8125, 0.6875, 0.75, 0.6875, 0.75, 0.625, 0.8125, 0.625, 0.8125, 0.625, 0.75, 0.625, 0.8438, 0.625, 0.875, 0.625, 0.875, 0.625, 0.8437, 0.625, 0.8125, 0.6875, 0.75, 0.6875, 0.75, 0.6875, 0.8125, 0.6875, 0.625, 0.125, 0.625, 0.0625, 0.625, 0.0625, 0.625, 0.125, 0.625, 0.375, 0.625, 0.3125, 0.625, 0.3125, 0.625, 0.375, 0.8437, 0.625, 0.8125, 0.625, 0.8125, 0.625, 0.8438, 0.625, 0.8125, 0.625, 0.75, 0.625, 0.75, 0.625, 0.8125, 0.625, 0.625, 0.1875, 0.625, 0.125, 0.625, 0.125, 0.625, 0.1875, 0.625, 0.2813, 0.625, 0.25, 0.625, 0.25, 0.625, 0.2812, 0.75, 0.5625, 0.75, 0.5, 0.75, 0.5, 0.75, 0.5625, 0.625, 0.2812, 0.625, 0.25, 0.625, 0.25, 0.625, 0.2812, 0.625, 0.3125, 0.625, 0.3125, 0.625, 0.3125, 0.625, 0.3125, 0.75, 0.5, 0.75, 0.5, 0.75, 0.5, 0.75, 0.5, 0.625, 0.2812, 0.625, 0.25, 0.625, 0.25, 0.625, 0.2812, 0.625, 0.375, 0.625, 0.3125, 0.625, 0.3125, 0.625, 0.375, 0.625, 0.3125, 0.625, 0.375, 0.625, 0.375, 0.625, 0.3125, 0.625, 0.375, 0.625, 0.3125, 0.625, 0.3125, 0.625, 0.375, 0.625, 0.3125, 0.625, 0.375, 0.625, 0.375, 0.625, 0.3125, 0.625, 0.375, 0.625, 0.3125, 0.625, 0.3125, 0.625, 0.375, 0.75, 0.5, 0.75, 0.5, 0.75, 0.5, 0.75, 0.5, 0.625, 0.3125, 0.625, 0.2812, 0.625, 0.2812, 0.625, 0.3125, 0.625, 0.3125, 0.625, 0.3125, 0.625, 0.3125, 0.625, 0.3125, 0.625, 0.25, 0.625, 0.25, 0.625, 0.25, 0.625, 0.25, 0.625, 0.2812, 0.625, 0.3125, 0.625, 0.3125, 0.625, 0.2813, 0.625, 0.25, 0.625, 0.2812, 0.625, 0.2813, 0.625, 0.25, 0.625, 0.25, 0.625, 0.2813, 0.625, 0.2813, 0.625, 0.25, 0.625, 0.3125, 0.625, 0.2812, 0.625, 0.2812, 0.625, 0.3125, 0.625, 0.3125, 0.625, 0.2812, 0.625, 0.2812, 0.625, 0.3125, 0.625, 0.3125, 0.625, 0.2813, 0.625, 0.2812, 0.625, 0.3125, 0.875, 0.625, 0.8437, 0.625, 0.8438, 0.625, 0.875, 0.625, 0.8125, 0.625, 0.8438, 0.625, 0.8437, 0.625, 0.8125, 0.625, 0.8125, 0.625, 0.8437, 0.625, 0.8438, 0.6875, 0.8125, 0.6875, 0.8125, 0.625, 0.8438, 0.625, 0.8438, 0.625, 0.8125, 0.625, 0.875, 0.6875, 0.8438, 0.6875, 0.8438, 0.6875, 0.875, 0.6875, 0.625, 0.25, 0.625, 0.2812, 0.625, 0.2812, 0.625, 0.25, 0.625, 0.3125, 0.625, 0.2812, 0.625, 0.2812, 0.625, 0.3125, 0.625, 0.3125, 0.625, 0.2812, 0.625, 0.2812, 0.625, 0.3125, 0.625, 0.25, 0.625, 0.2812, 0.625, 0.2812, 0.625, 0.25, 0.625, 0.3125, 0.625, 0.2812, 0.625, 0.2812, 0.625, 0.3125, 0.625, 0.3125, 0.625, 0.2812, 0.625, 0.2812, 0.625, 0.3125, 0.625, 0.25, 0.625, 0.2813, 0.625, 0.2812, 0.625, 0.25, 0.875, 0.6875, 0.8438, 0.6875, 0.8438, 0.6875, 0.875, 0.6875, 0.875, 0.625, 0.8438, 0.625, 0.8437, 0.625, 0.875, 0.625, 0.625, 1.0, 0.625, 0.9688, 0.625, 0.9687, 0.625, 1.0, 0.625, 1.0, 0.625, 0.9687, 0.625, 0.9688, 0.625, 1.0, 0.625, 1.0, 0.625, 0.9687, 0.625, 0.9687, 0.625, 1.0, 0.125, 0.625, 0.1562, 0.625, 0.1562, 0.6875, 0.125, 0.6875, 0.625, 1.0, 0.625, 0.9688, 0.625, 0.9688, 0.625, 1.0, 0.625, 1.0, 0.625, 0.9688, 0.625, 0.9688, 0.625, 1.0, 0.625, 1.0, 0.625, 0.9687, 0.625, 0.9688, 0.625, 1.0, 0.875, 0.625, 0.8438, 0.625, 0.8437, 0.625, 0.875, 0.625, 0.625, 1.0, 0.625, 0.9687, 0.625, 0.9687, 0.625, 1.0, 0.125, 0.5625, 0.1562, 0.5625, 0.1562, 0.625, 0.125, 0.625, 0.375, 0.25, 0.625, 0.25, 0.625, 0.2812, 0.375, 0.2812, 0.125, 0.6875, 0.1562, 0.6875, 0.1562, 0.75, 0.125, 0.75, 0.875, 0.625, 0.8438, 0.625, 0.8438, 0.625, 0.875, 0.625, 0.875, 0.625, 0.8438, 0.625, 0.8438, 0.625, 0.875, 0.625, 0.875, 0.625, 0.8438, 0.625, 0.8438, 0.625, 0.875, 0.625, 0.875, 0.625, 0.8437, 0.625, 0.8438, 0.625, 0.875, 0.625, 0.625, 0.25, 0.625, 0.2813, 0.625, 0.2813, 0.625, 0.25, 0.625, 0.3125, 0.625, 0.2812, 0.625, 0.2812, 0.625, 0.3125, 0.625, 0.3125, 0.625, 0.2812, 0.625, 0.2812, 0.625, 0.3125, 0.625, 0.25, 0.625, 0.2812, 0.625, 0.2812, 0.625, 0.25, 0.625, 0.3125, 0.625, 0.2812, 0.625, 0.2812, 0.625, 0.3125, 0.625, 0.3125, 0.625, 0.2812, 0.625, 0.2812, 0.625, 0.3125, 0.875, 0.625, 0.8438, 0.625, 0.8438, 0.625, 0.875, 0.625, 0.625, 0.3125, 0.625, 0.2812, 0.625, 0.2812, 0.625, 0.3125, 0.625, 0.25, 0.625, 0.2812, 0.625, 0.2812, 0.625, 0.25, 0.625, 0.3125, 0.625, 0.2812, 0.625, 0.2812, 0.625, 0.3125, 0.8125, 0.6875, 0.8438, 0.6875, 0.8438, 0.6875, 0.8125, 0.6875, 0.8125, 0.6875, 0.8438, 0.6875, 0.8438, 0.6875, 0.8125, 0.6875, 0.8125, 0.6875, 0.8438, 0.6875, 0.8437, 0.75, 0.8125, 0.75, 0.8125, 0.6875, 0.8438, 0.6875, 0.8438, 0.6875, 0.8125, 0.6875, 0.8125, 0.625, 0.8438, 0.625, 0.8438, 0.625, 0.8125, 0.625, 0.8125, 0.625, 0.8438, 0.625, 0.8437, 0.625, 0.8125, 0.625, 0.625, 0.3125, 0.625, 0.2812, 0.625, 0.2812, 0.625, 0.3125, 0.625, 0.3125, 0.625, 0.2812, 0.625, 0.2812, 0.625, 0.3125, 0.375, 0.9375, 0.625, 0.9375, 0.625, 0.9687, 0.375, 0.9688, 0.625, 0.2812, 0.625, 0.25, 0.625, 0.25, 0.625, 0.2813, 0.625, 0.3125, 0.625, 0.2812, 0.625, 0.2813, 0.625, 0.3125, 0.625, 0.2813, 0.625, 0.3125, 0.625, 0.3125, 0.625, 0.2813, 0.625, 0.2812, 0.625, 0.25, 0.625, 0.25, 0.625, 0.2812, 0.625, 0.3125, 0.625, 0.3125, 0.625, 0.3125, 0.625, 0.3125, 0.625, 0.25, 0.625, 0.25, 0.625, 0.25, 0.625, 0.25, 0.8125, 0.5, 0.8438, 0.5, 0.8438, 0.5625, 0.8125, 0.5625, 0.125, 0.5, 0.1562, 0.5, 0.1562, 0.5625, 0.125, 0.5625, 0.75, 0.625, 0.75, 0.5625, 0.75, 0.5625, 0.75, 0.625, 0.625, 0.25, 0.625, 0.1875, 0.625, 0.1875, 0.625, 0.25, 0.25, 0.5, 0.3125, 0.5, 0.3125, 0.5625, 0.25, 0.5625, 0.625, 0.5, 0.6875, 0.5, 0.6875, 0.5625, 0.625, 0.5625, 0.1562, 0.5, 0.1875, 0.5, 0.1875, 0.5625, 0.1562, 0.5625, 0.75, 0.5, 0.8125, 0.5, 0.8125, 0.5625, 0.75, 0.5625, 0.625, 0.625, 0.625, 0.5625, 0.625, 0.5625, 0.625, 0.625, 0.625, 0.25, 0.625, 0.1875, 0.625, 0.1875, 0.625, 0.25, 0.625, 0.625, 0.625, 0.5625, 0.625, 0.5625, 0.625, 0.625, 0.6875, 0.5, 0.75, 0.5, 0.75, 0.5625, 0.6875, 0.5625, 0.625, 0.625, 0.625, 0.5625, 0.625, 0.5625, 0.625, 0.625, 0.75, 0.5, 0.75, 0.5625, 0.75, 0.5625, 0.75, 0.5, 0.75, 0.5, 0.75, 0.5625, 0.75, 0.5625, 0.75, 0.5, 0.625, 0.25, 0.625, 0.1875, 0.625, 0.1875, 0.625, 0.25, 0.8438, 0.5, 0.875, 0.5, 0.875, 0.5625, 0.8438, 0.5625, 0.75, 0.625, 0.75, 0.5625, 0.75, 0.5625, 0.75, 0.625, 0.75, 0.625, 0.75, 0.5625, 0.75, 0.5625, 0.75, 0.625, 0.625, 0.25, 0.625, 0.1875, 0.625, 0.1875, 0.625, 0.25, 0.625, 0.25, 0.625, 0.1875, 0.625, 0.1875, 0.625, 0.25, 0.1875, 0.5, 0.25, 0.5, 0.25, 0.5625, 0.1875, 0.5625, 0.625, 0.25, 0.625, 0.1875, 0.625, 0.1875, 0.625, 0.25, 0.75, 0.625, 0.75, 0.5625, 0.75, 0.5625, 0.75, 0.625, 0.625, 0.25, 0.625, 0.1875, 0.625, 0.1875, 0.625, 0.25, 0.625, 0.625, 0.625, 0.5625, 0.625, 0.5625, 0.625, 0.625, 0.625, 0.625, 0.625, 0.5625, 0.625, 0.5625, 0.625, 0.625, 0.625, 0.625, 0.625, 0.5625, 0.625, 0.5625, 0.625, 0.625, 0.625, 0.25, 0.625, 0.1875, 0.625, 0.1875, 0.625, 0.25, 0.625, 0.625, 0.625, 0.5625, 0.625, 0.5625, 0.625, 0.625, 0.3125, 0.5, 0.375, 0.5, 0.375, 0.5625, 0.3125, 0.5625, 0.375, 0.5, 0.625, 0.5, 0.625, 0.5625, 0.375, 0.5625, 0.375, 0.125, 0.625, 0.125, 0.625, 0.1875, 0.375, 0.1875, 0.625, 0.25, 0.625, 0.1875, 0.625, 0.1875, 0.625, 0.25, 0.8438, 0.5625, 0.875, 0.5625, 0.875, 0.625, 0.8438, 0.625, 0.75, 0.5625, 0.8125, 0.5625, 0.8125, 0.625, 0.75, 0.625, 0.8125, 0.5625, 0.8438, 0.5625, 0.8438, 0.625, 0.8125, 0.625, 0.8125, 0.5625, 0.8438, 0.5625, 0.8438, 0.5625, 0.8125, 0.5625, 0.8438, 0.625, 0.8125, 0.625, 0.8125, 0.625, 0.8438, 0.625, 0.75, 0.5625, 0.8125, 0.5625, 0.8125, 0.5625, 0.75, 0.5625, 0.8438, 0.5625, 0.875, 0.5625, 0.875, 0.5625, 0.8438, 0.5625, 0.8125, 0.625, 0.75, 0.625, 0.75, 0.625, 0.8125, 0.625, 0.75, 0.625, 0.75, 0.5625, 0.75, 0.5625, 0.75, 0.625, 0.75, 0.625, 0.75, 0.625, 0.75, 0.625, 0.75, 0.625, 0.75, 0.5625, 0.75, 0.625, 0.75, 0.625, 0.75, 0.5625, 0.75, 0.5625, 0.75, 0.5625, 0.75, 0.5625, 0.75, 0.5625, 0.75, 0.625, 0.75, 0.5625, 0.75, 0.5625, 0.75, 0.625, 0.75, 0.5625, 0.75, 0.625, 0.75, 0.625, 0.75, 0.5625, 0.75, 0.5625, 0.75, 0.5625, 0.75, 0.5625, 0.75, 0.5625, 0.75, 0.625, 0.75, 0.625, 0.75, 0.625, 0.75, 0.625, 0.8125, 0.625, 0.8437, 0.625, 0.8438, 0.625, 0.8125, 0.625, 0.625, 1.0, 0.625, 0.9688, 0.625, 0.9688, 0.625, 1.0, 0.625, 0.875, 0.625, 0.8125, 0.625, 0.8125, 0.625, 0.875, 0.625, 0.625, 0.6875, 0.625, 0.6875, 0.625, 0.625, 0.625, 0.75, 0.625, 0.8125, 0.625, 0.8125, 0.625, 0.75, 0.625, 0.625, 0.9688, 0.625, 0.9375, 0.625, 0.9375, 0.625, 0.9688, 0.625, 0.9375, 0.625, 0.875, 0.625, 0.875, 0.625, 0.9375, 0.6875, 0.625, 0.75, 0.625, 0.75, 0.625, 0.6875, 0.625, 0.625, 0.125, 0.625, 0.0625, 0.625, 0.0625, 0.625, 0.125, 0.625, 0.75, 0.625, 0.6875, 0.625, 0.6875, 0.625, 0.75, 0.625, 0.6875, 0.625, 0.625, 0.625, 0.625, 0.625, 0.6875, 0.8437, 0.625, 0.875, 0.625, 0.875, 0.625, 0.8438, 0.625, 0.625, 0.8125, 0.625, 0.75, 0.625, 0.75, 0.625, 0.8125, 0.625, 0.0625, 0.625, 0.0, 0.625, 0.0, 0.625, 0.0625, 0.625, 0.625, 0.6875, 0.625, 0.6875, 0.625, 0.625, 0.625, 0.6875, 0.6875, 0.6875, 0.625, 0.6875, 0.625, 0.6875, 0.6875, 0.75, 0.625, 0.75, 0.6875, 0.75, 0.6875, 0.75, 0.625, 0.625, 0.6875, 0.625, 0.6875, 0.625, 0.6875, 0.625, 0.6875, 0.625, 0.6875, 0.625, 0.625, 0.625, 0.625, 0.625, 0.6875, 0.75, 0.6875, 0.6875, 0.6875, 0.6875, 0.6875, 0.75, 0.6875, 0.75, 0.625, 0.75, 0.625, 0.75, 0.625, 0.75, 0.625, 0.6875, 0.6875, 0.625, 0.6875, 0.625, 0.6875, 0.6875, 0.6875, 0.6875, 0.625, 0.75, 0.625, 0.75, 0.6875, 0.6875, 0.6875, 0.6875, 0.625, 0.75, 0.625, 0.75, 0.625, 0.6875, 0.625, 0.75, 0.6875, 0.6875, 0.6875, 0.6875, 0.6875, 0.75, 0.6875, 0.75, 0.625, 0.75, 0.625, 0.75, 0.625, 0.75, 0.625, 0.6875, 0.625, 0.75, 0.625, 0.75, 0.625, 0.6875, 0.625, 0.6875, 0.625, 0.6875, 0.625, 0.6875, 0.625, 0.6875, 0.625, 0.625, 0.6875, 0.625, 0.625, 0.625, 0.625, 0.625, 0.6875, 0.625, 0.625, 0.6875, 0.625, 0.6875, 0.625, 0.625, 0.625, 0.625, 0.625, 0.6875, 0.625, 0.6875, 0.6875, 0.625, 0.6875, 0.6875, 0.625, 0.6875, 0.6875, 0.6875, 0.6875, 0.6875, 0.625, 0.6875, 0.6875, 0.625, 0.6875, 0.625, 0.6875, 0.6875, 0.6875, 0.6875, 0.625, 0.6875, 0.625, 0.6875, 0.625, 0.6875, 0.625])
me_cube.materials.append(mat_material)
me_cube.use_mirror_vertex_groups = False
me_cube.update()

# ---- objects
ob_cube = bpy.data.objects.new('Cube', me_cube)
ob_light = bpy.data.objects.new('Light', light_light)
ob_camera = bpy.data.objects.new('Camera', cam_camera)

# ---- transforms, parenting, visibility, modifiers, constraints
ob_cube.location = (0.0, 0.0, 0.0)
ob_cube.scale = (1.136, 1.136, 1.136)
ob_cube.lock_rotations_4d = False
ob_cube.empty_display_type = 'ARROWS'
ob_cube.lineart.crease_threshold = 0.0
ob_light.location = (4.076, 1.005, 5.904)
ob_light.rotation_euler = (0.6503, 0.05522, 1.866)
ob_light.lock_rotations_4d = False
ob_light.empty_display_type = 'ARROWS'
ob_light.color = (0.0, 0.0, 0.0, 0.0)
ob_light.lineart.crease_threshold = 0.0
ob_camera.location = (7.359, -6.926, 4.958)
ob_camera.rotation_euler = (1.109, 0.0, 0.8149)
ob_camera.lock_rotations_4d = False
ob_camera.empty_display_type = 'ARROWS'
ob_camera.color = (0.0, 0.0, 0.0, 0.0)
ob_camera.display_type = 'WIRE'
ob_camera.lineart.crease_threshold = 0.0

# ---- collection membership
col_collection.objects.link(ob_cube)
col_collection.objects.link(ob_light)
col_collection.objects.link(ob_camera)

# ---- scene / render settings (as saved in the file)
scene.camera = ob_camera
scene.frame_start = 1; scene.frame_end = 250; scene.frame_set(1)
scene.render.engine = 'BLENDER_EEVEE_NEXT'
scene.cycles.sampling_pattern = 'TABULATED_SOBOL'
scene.view_settings.view_transform = 'Filmic'
bpy.context.view_layer.update()
